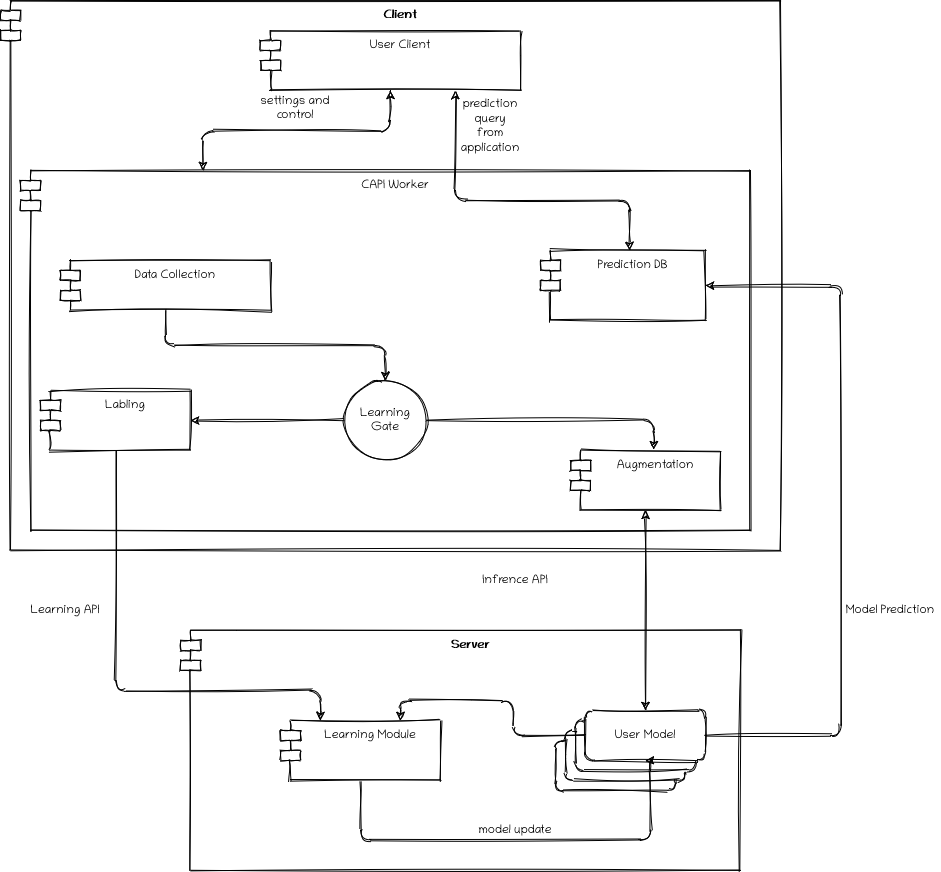

The diagram above was exported from draw.io. Its source (the exported page's mxGraphModel, read from the mxfile embedded in the PNG):
<mxGraphModel dx="2031" dy="1940" grid="1" gridSize="10" guides="1" tooltips="1" connect="1" arrows="1" fold="1" page="1" pageScale="1" pageWidth="1100" pageHeight="850" background="#ffffff" math="0" shadow="0">
  <root>
    <mxCell id="0" />
    <mxCell id="1" parent="0" />
    <mxCell id="7VQUTr7_Hy6yzCG8LYk6-2" value="Client" style="shape=module;align=left;spacingLeft=20;align=center;verticalAlign=top;fontStyle=1;rounded=1;sketch=1;fontFamily=Chilanka;fontSource=https%3A%2F%2Ffonts.googleapis.com%2Fcss%3Ffamily%3DChilanka;" vertex="1" parent="1">
      <mxGeometry x="50" y="-40" width="780" height="550" as="geometry" />
    </mxCell>
    <mxCell id="7VQUTr7_Hy6yzCG8LYk6-24" value="CAPI Worker" style="shape=module;align=left;spacingLeft=20;align=center;verticalAlign=top;rounded=1;sketch=1;fontFamily=Chilanka;fontSource=https%3A%2F%2Ffonts.googleapis.com%2Fcss%3Ffamily%3DChilanka;" vertex="1" parent="1">
      <mxGeometry x="70" y="130" width="730" height="360" as="geometry" />
    </mxCell>
    <mxCell id="7VQUTr7_Hy6yzCG8LYk6-4" value="Server" style="shape=module;align=left;spacingLeft=20;align=center;verticalAlign=top;fontStyle=1;rounded=1;sketch=1;fontFamily=Chilanka;fontSource=https%3A%2F%2Ffonts.googleapis.com%2Fcss%3Ffamily%3DChilanka;" vertex="1" parent="1">
      <mxGeometry x="230" y="590" width="560" height="240" as="geometry" />
    </mxCell>
    <mxCell id="7VQUTr7_Hy6yzCG8LYk6-42" style="edgeStyle=orthogonalEdgeStyle;orthogonalLoop=1;jettySize=auto;html=1;exitX=0.5;exitY=1;exitDx=0;exitDy=0;entryX=0.25;entryY=0;entryDx=0;entryDy=0;startArrow=classic;startFill=1;sketch=1;fontFamily=Chilanka;fontSource=https%3A%2F%2Ffonts.googleapis.com%2Fcss%3Ffamily%3DChilanka;" edge="1" parent="1" source="7VQUTr7_Hy6yzCG8LYk6-5" target="7VQUTr7_Hy6yzCG8LYk6-24">
      <mxGeometry relative="1" as="geometry" />
    </mxCell>
    <mxCell id="7VQUTr7_Hy6yzCG8LYk6-43" style="edgeStyle=orthogonalEdgeStyle;orthogonalLoop=1;jettySize=auto;html=1;exitX=0.75;exitY=1;exitDx=0;exitDy=0;entryX=0.54;entryY=-0.002;entryDx=0;entryDy=0;entryPerimeter=0;startArrow=classic;startFill=1;sketch=1;fontFamily=Chilanka;fontSource=https%3A%2F%2Ffonts.googleapis.com%2Fcss%3Ffamily%3DChilanka;" edge="1" parent="1" source="7VQUTr7_Hy6yzCG8LYk6-5" target="7VQUTr7_Hy6yzCG8LYk6-25">
      <mxGeometry relative="1" as="geometry">
        <Array as="points">
          <mxPoint x="505" y="160" />
          <mxPoint x="679" y="160" />
        </Array>
      </mxGeometry>
    </mxCell>
    <mxCell id="7VQUTr7_Hy6yzCG8LYk6-5" value="User Client" style="shape=module;align=left;spacingLeft=20;align=center;verticalAlign=top;rounded=1;sketch=1;fontFamily=Chilanka;fontSource=https%3A%2F%2Ffonts.googleapis.com%2Fcss%3Ffamily%3DChilanka;" vertex="1" parent="1">
      <mxGeometry x="310" y="-10" width="260" height="60" as="geometry" />
    </mxCell>
    <mxCell id="7VQUTr7_Hy6yzCG8LYk6-7" value="Infrence API" style="text;html=1;strokeColor=none;fillColor=none;align=center;verticalAlign=middle;whiteSpace=wrap;rounded=1;sketch=1;fontFamily=Chilanka;fontSource=https%3A%2F%2Ffonts.googleapis.com%2Fcss%3Ffamily%3DChilanka;" vertex="1" parent="1">
      <mxGeometry x="520" y="530" width="90" height="20" as="geometry" />
    </mxCell>
    <mxCell id="7VQUTr7_Hy6yzCG8LYk6-8" value="Data Collection" style="shape=module;align=left;spacingLeft=20;align=center;verticalAlign=top;rounded=1;sketch=1;fontFamily=Chilanka;fontSource=https%3A%2F%2Ffonts.googleapis.com%2Fcss%3Ffamily%3DChilanka;" vertex="1" parent="1">
      <mxGeometry x="110" y="220" width="210" height="50" as="geometry" />
    </mxCell>
    <mxCell id="7VQUTr7_Hy6yzCG8LYk6-36" style="edgeStyle=orthogonalEdgeStyle;orthogonalLoop=1;jettySize=auto;html=1;exitX=0.5;exitY=1;exitDx=0;exitDy=0;sketch=1;fontFamily=Chilanka;fontSource=https%3A%2F%2Ffonts.googleapis.com%2Fcss%3Ffamily%3DChilanka;entryX=0.25;entryY=0;entryDx=0;entryDy=0;" edge="1" parent="1" source="7VQUTr7_Hy6yzCG8LYk6-9" target="7VQUTr7_Hy6yzCG8LYk6-34">
      <mxGeometry relative="1" as="geometry">
        <Array as="points">
          <mxPoint x="165" y="650" />
          <mxPoint x="370" y="650" />
        </Array>
      </mxGeometry>
    </mxCell>
    <mxCell id="7VQUTr7_Hy6yzCG8LYk6-9" value="Labling" style="shape=module;align=left;spacingLeft=20;align=center;verticalAlign=top;rounded=1;sketch=1;fontFamily=Chilanka;fontSource=https%3A%2F%2Ffonts.googleapis.com%2Fcss%3Ffamily%3DChilanka;" vertex="1" parent="1">
      <mxGeometry x="90" y="350" width="150" height="60" as="geometry" />
    </mxCell>
    <mxCell id="7VQUTr7_Hy6yzCG8LYk6-47" style="edgeStyle=orthogonalEdgeStyle;rounded=0;sketch=1;orthogonalLoop=1;jettySize=auto;html=1;exitX=0.5;exitY=1;exitDx=0;exitDy=0;entryX=0.5;entryY=0;entryDx=0;entryDy=0;startArrow=classic;startFill=1;fontFamily=Chilanka;fontSource=https%3A%2F%2Ffonts.googleapis.com%2Fcss%3Ffamily%3DChilanka;" edge="1" parent="1" source="7VQUTr7_Hy6yzCG8LYk6-11" target="7VQUTr7_Hy6yzCG8LYk6-30">
      <mxGeometry relative="1" as="geometry" />
    </mxCell>
    <mxCell id="7VQUTr7_Hy6yzCG8LYk6-11" value="Augmentation" style="shape=module;align=left;spacingLeft=20;align=center;verticalAlign=top;rounded=1;sketch=1;fontFamily=Chilanka;fontSource=https%3A%2F%2Ffonts.googleapis.com%2Fcss%3Ffamily%3DChilanka;" vertex="1" parent="1">
      <mxGeometry x="620" y="410" width="150" height="60" as="geometry" />
    </mxCell>
    <mxCell id="7VQUTr7_Hy6yzCG8LYk6-16" value="Learning API" style="text;html=1;strokeColor=none;fillColor=none;align=center;verticalAlign=middle;whiteSpace=wrap;rounded=1;sketch=1;fontFamily=Chilanka;fontSource=https%3A%2F%2Ffonts.googleapis.com%2Fcss%3Ffamily%3DChilanka;" vertex="1" parent="1">
      <mxGeometry x="70" y="560" width="90" height="20" as="geometry" />
    </mxCell>
    <mxCell id="7VQUTr7_Hy6yzCG8LYk6-19" style="edgeStyle=orthogonalEdgeStyle;orthogonalLoop=1;jettySize=auto;html=1;exitX=0;exitY=0.5;exitDx=0;exitDy=0;sketch=1;fontFamily=Chilanka;fontSource=https%3A%2F%2Ffonts.googleapis.com%2Fcss%3Ffamily%3DChilanka;" edge="1" parent="1" source="7VQUTr7_Hy6yzCG8LYk6-17" target="7VQUTr7_Hy6yzCG8LYk6-9">
      <mxGeometry relative="1" as="geometry" />
    </mxCell>
    <mxCell id="7VQUTr7_Hy6yzCG8LYk6-20" style="edgeStyle=orthogonalEdgeStyle;orthogonalLoop=1;jettySize=auto;html=1;exitX=1;exitY=0.5;exitDx=0;exitDy=0;entryX=0.556;entryY=-0.016;entryDx=0;entryDy=0;entryPerimeter=0;sketch=1;fontFamily=Chilanka;fontSource=https%3A%2F%2Ffonts.googleapis.com%2Fcss%3Ffamily%3DChilanka;" edge="1" parent="1" source="7VQUTr7_Hy6yzCG8LYk6-17" target="7VQUTr7_Hy6yzCG8LYk6-11">
      <mxGeometry relative="1" as="geometry" />
    </mxCell>
    <mxCell id="7VQUTr7_Hy6yzCG8LYk6-17" value="" style="ellipse;whiteSpace=wrap;html=1;aspect=fixed;rounded=1;sketch=1;fontFamily=Chilanka;fontSource=https%3A%2F%2Ffonts.googleapis.com%2Fcss%3Ffamily%3DChilanka;" vertex="1" parent="1">
      <mxGeometry x="395" y="340" width="80" height="80" as="geometry" />
    </mxCell>
    <mxCell id="7VQUTr7_Hy6yzCG8LYk6-18" style="edgeStyle=orthogonalEdgeStyle;orthogonalLoop=1;jettySize=auto;html=1;exitX=0.5;exitY=1;exitDx=0;exitDy=0;entryX=0.5;entryY=0;entryDx=0;entryDy=0;sketch=1;fontFamily=Chilanka;fontSource=https%3A%2F%2Ffonts.googleapis.com%2Fcss%3Ffamily%3DChilanka;" edge="1" parent="1" source="7VQUTr7_Hy6yzCG8LYk6-8" target="7VQUTr7_Hy6yzCG8LYk6-17">
      <mxGeometry relative="1" as="geometry">
        <mxPoint x="435" y="300" as="sourcePoint" />
        <mxPoint x="695" y="410" as="targetPoint" />
        <Array as="points" />
      </mxGeometry>
    </mxCell>
    <mxCell id="7VQUTr7_Hy6yzCG8LYk6-21" value="Learning Gate" style="text;html=1;strokeColor=none;fillColor=none;align=center;verticalAlign=middle;whiteSpace=wrap;rounded=1;sketch=1;fontFamily=Chilanka;fontSource=https%3A%2F%2Ffonts.googleapis.com%2Fcss%3Ffamily%3DChilanka;" vertex="1" parent="1">
      <mxGeometry x="415" y="370" width="40" height="20" as="geometry" />
    </mxCell>
    <mxCell id="7VQUTr7_Hy6yzCG8LYk6-22" style="edgeStyle=orthogonalEdgeStyle;orthogonalLoop=1;jettySize=auto;html=1;exitX=0.5;exitY=1;exitDx=0;exitDy=0;sketch=1;fontFamily=Chilanka;fontSource=https%3A%2F%2Ffonts.googleapis.com%2Fcss%3Ffamily%3DChilanka;" edge="1" parent="1" source="7VQUTr7_Hy6yzCG8LYk6-5" target="7VQUTr7_Hy6yzCG8LYk6-5">
      <mxGeometry relative="1" as="geometry" />
    </mxCell>
    <mxCell id="7VQUTr7_Hy6yzCG8LYk6-25" value="Prediction DB" style="shape=module;align=left;spacingLeft=20;align=center;verticalAlign=top;rounded=1;sketch=1;fontFamily=Chilanka;fontSource=https%3A%2F%2Ffonts.googleapis.com%2Fcss%3Ffamily%3DChilanka;" vertex="1" parent="1">
      <mxGeometry x="590" y="210" width="165" height="70" as="geometry" />
    </mxCell>
    <mxCell id="7VQUTr7_Hy6yzCG8LYk6-31" value="" style="group;rounded=1;sketch=1;fontFamily=Chilanka;fontSource=https%3A%2F%2Ffonts.googleapis.com%2Fcss%3Ffamily%3DChilanka;" vertex="1" connectable="0" parent="1">
      <mxGeometry x="605" y="670" width="150" height="80" as="geometry" />
    </mxCell>
    <mxCell id="7VQUTr7_Hy6yzCG8LYk6-27" value="" style="whiteSpace=wrap;html=1;rounded=1;sketch=1;fontFamily=Chilanka;fontSource=https%3A%2F%2Ffonts.googleapis.com%2Fcss%3Ffamily%3DChilanka;" vertex="1" parent="7VQUTr7_Hy6yzCG8LYk6-31">
      <mxGeometry y="30" width="120" height="50" as="geometry" />
    </mxCell>
    <mxCell id="7VQUTr7_Hy6yzCG8LYk6-28" value="" style="whiteSpace=wrap;html=1;rounded=1;sketch=1;fontFamily=Chilanka;fontSource=https%3A%2F%2Ffonts.googleapis.com%2Fcss%3Ffamily%3DChilanka;" vertex="1" parent="7VQUTr7_Hy6yzCG8LYk6-31">
      <mxGeometry x="10" y="20" width="120" height="50" as="geometry" />
    </mxCell>
    <mxCell id="7VQUTr7_Hy6yzCG8LYk6-29" value="" style="whiteSpace=wrap;html=1;rounded=1;sketch=1;fontFamily=Chilanka;fontSource=https%3A%2F%2Ffonts.googleapis.com%2Fcss%3Ffamily%3DChilanka;" vertex="1" parent="7VQUTr7_Hy6yzCG8LYk6-31">
      <mxGeometry x="20" y="10" width="120" height="50" as="geometry" />
    </mxCell>
    <mxCell id="7VQUTr7_Hy6yzCG8LYk6-30" value="User Model" style="whiteSpace=wrap;html=1;rounded=1;sketch=1;fontFamily=Chilanka;fontSource=https%3A%2F%2Ffonts.googleapis.com%2Fcss%3Ffamily%3DChilanka;" vertex="1" parent="7VQUTr7_Hy6yzCG8LYk6-31">
      <mxGeometry x="30" width="120" height="50" as="geometry" />
    </mxCell>
    <mxCell id="7VQUTr7_Hy6yzCG8LYk6-38" style="edgeStyle=orthogonalEdgeStyle;orthogonalLoop=1;jettySize=auto;html=1;exitX=0.5;exitY=1;exitDx=0;exitDy=0;entryX=0.5;entryY=1;entryDx=0;entryDy=0;sketch=1;fontFamily=Chilanka;fontSource=https%3A%2F%2Ffonts.googleapis.com%2Fcss%3Ffamily%3DChilanka;" edge="1" parent="1" source="7VQUTr7_Hy6yzCG8LYk6-34" target="7VQUTr7_Hy6yzCG8LYk6-30">
      <mxGeometry relative="1" as="geometry">
        <Array as="points">
          <mxPoint x="410" y="800" />
          <mxPoint x="700" y="800" />
        </Array>
      </mxGeometry>
    </mxCell>
    <mxCell id="7VQUTr7_Hy6yzCG8LYk6-34" value="Learning Module" style="shape=module;align=left;spacingLeft=20;align=center;verticalAlign=top;rounded=1;sketch=1;fontFamily=Chilanka;fontSource=https%3A%2F%2Ffonts.googleapis.com%2Fcss%3Ffamily%3DChilanka;" vertex="1" parent="1">
      <mxGeometry x="330" y="680" width="160" height="60" as="geometry" />
    </mxCell>
    <mxCell id="7VQUTr7_Hy6yzCG8LYk6-37" style="edgeStyle=orthogonalEdgeStyle;orthogonalLoop=1;jettySize=auto;html=1;exitX=0;exitY=0.5;exitDx=0;exitDy=0;entryX=0.75;entryY=0;entryDx=0;entryDy=0;sketch=1;fontFamily=Chilanka;fontSource=https%3A%2F%2Ffonts.googleapis.com%2Fcss%3Ffamily%3DChilanka;" edge="1" parent="1" source="7VQUTr7_Hy6yzCG8LYk6-30" target="7VQUTr7_Hy6yzCG8LYk6-34">
      <mxGeometry relative="1" as="geometry" />
    </mxCell>
    <mxCell id="7VQUTr7_Hy6yzCG8LYk6-39" value="model update" style="text;html=1;strokeColor=none;fillColor=none;align=center;verticalAlign=middle;whiteSpace=wrap;rounded=1;sketch=1;fontFamily=Chilanka;fontSource=https%3A%2F%2Ffonts.googleapis.com%2Fcss%3Ffamily%3DChilanka;" vertex="1" parent="1">
      <mxGeometry x="525" y="780" width="80" height="20" as="geometry" />
    </mxCell>
    <mxCell id="7VQUTr7_Hy6yzCG8LYk6-40" style="edgeStyle=orthogonalEdgeStyle;orthogonalLoop=1;jettySize=auto;html=1;entryX=1;entryY=0.5;entryDx=0;entryDy=0;sketch=1;fontFamily=Chilanka;fontSource=https%3A%2F%2Ffonts.googleapis.com%2Fcss%3Ffamily%3DChilanka;" edge="1" parent="1" source="7VQUTr7_Hy6yzCG8LYk6-30" target="7VQUTr7_Hy6yzCG8LYk6-25">
      <mxGeometry relative="1" as="geometry">
        <Array as="points">
          <mxPoint x="890" y="695" />
          <mxPoint x="890" y="245" />
        </Array>
      </mxGeometry>
    </mxCell>
    <mxCell id="7VQUTr7_Hy6yzCG8LYk6-41" value="Model Prediction" style="text;html=1;strokeColor=none;fillColor=none;align=center;verticalAlign=middle;whiteSpace=wrap;rounded=1;sketch=1;fontFamily=Chilanka;fontSource=https%3A%2F%2Ffonts.googleapis.com%2Fcss%3Ffamily%3DChilanka;" vertex="1" parent="1">
      <mxGeometry x="890" y="560" width="100" height="20" as="geometry" />
    </mxCell>
    <mxCell id="7VQUTr7_Hy6yzCG8LYk6-44" value="settings and control" style="text;html=1;strokeColor=none;fillColor=none;align=center;verticalAlign=middle;whiteSpace=wrap;rounded=1;sketch=1;fontFamily=Chilanka;fontSource=https%3A%2F%2Ffonts.googleapis.com%2Fcss%3Ffamily%3DChilanka;" vertex="1" parent="1">
      <mxGeometry x="290" y="58" width="110" height="20" as="geometry" />
    </mxCell>
    <mxCell id="7VQUTr7_Hy6yzCG8LYk6-45" value="prediction query from application" style="text;html=1;strokeColor=none;fillColor=none;align=center;verticalAlign=middle;whiteSpace=wrap;rounded=1;sketch=1;fontFamily=Chilanka;fontSource=https%3A%2F%2Ffonts.googleapis.com%2Fcss%3Ffamily%3DChilanka;" vertex="1" parent="1">
      <mxGeometry x="520" y="76" width="40" height="20" as="geometry" />
    </mxCell>
  </root>
</mxGraphModel>